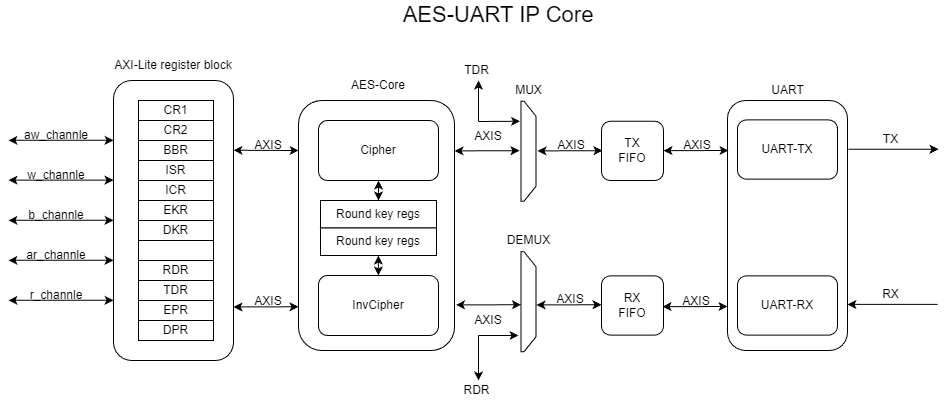

The diagram above was exported from draw.io. Its source (the exported page's mxGraphModel, read from the mxfile embedded in the PNG):
<mxGraphModel dx="1295" dy="708" grid="1" gridSize="10" guides="1" tooltips="1" connect="1" arrows="1" fold="1" page="1" pageScale="1" pageWidth="827" pageHeight="1169" background="#ffffff" math="0" shadow="0">
  <root>
    <mxCell id="0" />
    <mxCell id="1" parent="0" />
    <mxCell id="-0dVbPUS3SHPb4KKtD_u-102" parent="1" style="rounded=1;whiteSpace=wrap;html=1;" value="" vertex="1">
      <mxGeometry height="250" width="120" x="849" y="360" as="geometry" />
    </mxCell>
    <mxCell id="-0dVbPUS3SHPb4KKtD_u-47" parent="1" style="rounded=1;whiteSpace=wrap;html=1;" value="" vertex="1">
      <mxGeometry height="280" width="120" x="235" y="340" as="geometry" />
    </mxCell>
    <mxCell id="-0dVbPUS3SHPb4KKtD_u-1" parent="1" style="rounded=0;whiteSpace=wrap;html=1;" value="" vertex="1">
      <mxGeometry height="240" width="75" x="260" y="360" as="geometry" />
    </mxCell>
    <mxCell id="-0dVbPUS3SHPb4KKtD_u-3" parent="1" style="text;html=1;whiteSpace=wrap;strokeColor=none;fillColor=none;align=center;verticalAlign=middle;rounded=0;" value="AXI-Lite&amp;nbsp;register block" vertex="1">
      <mxGeometry height="30" width="130" x="230" y="310" as="geometry" />
    </mxCell>
    <mxCell id="-0dVbPUS3SHPb4KKtD_u-6" parent="1" style="text;html=1;whiteSpace=wrap;strokeColor=none;fillColor=none;align=center;verticalAlign=middle;rounded=0;" value="aw_channle" vertex="1">
      <mxGeometry height="30" width="60" x="147.5" y="379.8" as="geometry" />
    </mxCell>
    <mxCell id="-0dVbPUS3SHPb4KKtD_u-8" parent="1" style="text;html=1;whiteSpace=wrap;strokeColor=none;fillColor=none;align=center;verticalAlign=middle;rounded=0;" value="w_channle" vertex="1">
      <mxGeometry height="30" width="60" x="147.5" y="420.2" as="geometry" />
    </mxCell>
    <mxCell id="-0dVbPUS3SHPb4KKtD_u-10" parent="1" style="text;html=1;whiteSpace=wrap;strokeColor=none;fillColor=none;align=center;verticalAlign=middle;rounded=0;" value="r_channle" vertex="1">
      <mxGeometry height="30" width="60" x="147.5" y="540.2" as="geometry" />
    </mxCell>
    <mxCell id="-0dVbPUS3SHPb4KKtD_u-12" parent="1" style="text;html=1;whiteSpace=wrap;strokeColor=none;fillColor=none;align=center;verticalAlign=middle;rounded=0;" value="ar_channle" vertex="1">
      <mxGeometry height="30" width="60" x="147.5" y="500.2" as="geometry" />
    </mxCell>
    <mxCell id="-0dVbPUS3SHPb4KKtD_u-14" parent="1" style="text;html=1;whiteSpace=wrap;strokeColor=none;fillColor=none;align=center;verticalAlign=middle;rounded=0;" value="b_channle" vertex="1">
      <mxGeometry height="30" width="60" x="147.5" y="460.2" as="geometry" />
    </mxCell>
    <mxCell id="-0dVbPUS3SHPb4KKtD_u-16" edge="1" parent="1" style="endArrow=classic;startArrow=classic;html=1;rounded=0;" value="">
      <mxGeometry height="50" relative="1" width="50" as="geometry">
        <mxPoint x="235" y="399.8" as="sourcePoint" />
        <mxPoint x="130" y="399.8" as="targetPoint" />
      </mxGeometry>
    </mxCell>
    <mxCell id="-0dVbPUS3SHPb4KKtD_u-17" edge="1" parent="1" style="endArrow=classic;startArrow=classic;html=1;rounded=0;" value="">
      <mxGeometry height="50" relative="1" width="50" as="geometry">
        <mxPoint x="235" y="439.66" as="sourcePoint" />
        <mxPoint x="130" y="439.66" as="targetPoint" />
      </mxGeometry>
    </mxCell>
    <mxCell id="-0dVbPUS3SHPb4KKtD_u-18" edge="1" parent="1" style="endArrow=classic;startArrow=classic;html=1;rounded=0;" value="">
      <mxGeometry height="50" relative="1" width="50" as="geometry">
        <mxPoint x="235" y="479.8" as="sourcePoint" />
        <mxPoint x="130" y="479.8" as="targetPoint" />
      </mxGeometry>
    </mxCell>
    <mxCell id="-0dVbPUS3SHPb4KKtD_u-19" edge="1" parent="1" style="endArrow=classic;startArrow=classic;html=1;rounded=0;" value="">
      <mxGeometry height="50" relative="1" width="50" as="geometry">
        <mxPoint x="235" y="519.8000000000001" as="sourcePoint" />
        <mxPoint x="130" y="519.8000000000001" as="targetPoint" />
      </mxGeometry>
    </mxCell>
    <mxCell id="-0dVbPUS3SHPb4KKtD_u-20" edge="1" parent="1" style="endArrow=classic;startArrow=classic;html=1;rounded=0;" value="">
      <mxGeometry height="50" relative="1" width="50" as="geometry">
        <mxPoint x="235" y="559.8000000000001" as="sourcePoint" />
        <mxPoint x="130" y="559.8000000000001" as="targetPoint" />
      </mxGeometry>
    </mxCell>
    <mxCell id="-0dVbPUS3SHPb4KKtD_u-23" parent="1" style="rounded=0;whiteSpace=wrap;html=1;" value="CR1" vertex="1">
      <mxGeometry height="20" width="75" x="260" y="360" as="geometry" />
    </mxCell>
    <mxCell id="-0dVbPUS3SHPb4KKtD_u-24" parent="1" style="rounded=0;whiteSpace=wrap;html=1;" value="CR2" vertex="1">
      <mxGeometry height="20" width="75" x="260" y="380" as="geometry" />
    </mxCell>
    <mxCell id="-0dVbPUS3SHPb4KKtD_u-25" parent="1" style="rounded=0;whiteSpace=wrap;html=1;" value="BBR" vertex="1">
      <mxGeometry height="20" width="75" x="260" y="400" as="geometry" />
    </mxCell>
    <mxCell id="-0dVbPUS3SHPb4KKtD_u-26" parent="1" style="rounded=0;whiteSpace=wrap;html=1;" value="ISR" vertex="1">
      <mxGeometry height="20" width="75" x="260" y="420" as="geometry" />
    </mxCell>
    <mxCell id="-0dVbPUS3SHPb4KKtD_u-27" parent="1" style="rounded=0;whiteSpace=wrap;html=1;" value="ICR" vertex="1">
      <mxGeometry height="20" width="75" x="260" y="440" as="geometry" />
    </mxCell>
    <mxCell id="-0dVbPUS3SHPb4KKtD_u-28" parent="1" style="rounded=0;whiteSpace=wrap;html=1;" value="RDR" vertex="1">
      <mxGeometry height="20" width="75" x="260" y="520" as="geometry" />
    </mxCell>
    <mxCell id="-0dVbPUS3SHPb4KKtD_u-29" parent="1" style="rounded=0;whiteSpace=wrap;html=1;" value="TDR" vertex="1">
      <mxGeometry height="20" width="75" x="260" y="540" as="geometry" />
    </mxCell>
    <mxCell id="-0dVbPUS3SHPb4KKtD_u-30" parent="1" style="rounded=0;whiteSpace=wrap;html=1;" value="EKR" vertex="1">
      <mxGeometry height="20" width="75" x="260" y="460" as="geometry" />
    </mxCell>
    <mxCell id="-0dVbPUS3SHPb4KKtD_u-31" parent="1" style="rounded=0;whiteSpace=wrap;html=1;" value="DKR" vertex="1">
      <mxGeometry height="20" width="75" x="260" y="480" as="geometry" />
    </mxCell>
    <mxCell id="-0dVbPUS3SHPb4KKtD_u-32" parent="1" style="rounded=0;whiteSpace=wrap;html=1;" value="EPR" vertex="1">
      <mxGeometry height="20" width="75" x="260" y="560" as="geometry" />
    </mxCell>
    <mxCell id="-0dVbPUS3SHPb4KKtD_u-33" parent="1" style="rounded=0;whiteSpace=wrap;html=1;" value="DPR" vertex="1">
      <mxGeometry height="20" width="75" x="260" y="580" as="geometry" />
    </mxCell>
    <mxCell id="-0dVbPUS3SHPb4KKtD_u-35" parent="1" style="rounded=1;whiteSpace=wrap;html=1;" value="" vertex="1">
      <mxGeometry height="250" width="156" x="420" y="360" as="geometry" />
    </mxCell>
    <mxCell id="-0dVbPUS3SHPb4KKtD_u-36" parent="1" style="text;html=1;whiteSpace=wrap;strokeColor=none;fillColor=none;align=center;verticalAlign=middle;rounded=0;" value="AES-Core" vertex="1">
      <mxGeometry height="30" width="130" x="435" y="330" as="geometry" />
    </mxCell>
    <mxCell id="-0dVbPUS3SHPb4KKtD_u-37" parent="1" style="rounded=1;whiteSpace=wrap;html=1;" value="Cipher" vertex="1">
      <mxGeometry height="60" width="120" x="440" y="380" as="geometry" />
    </mxCell>
    <mxCell id="-0dVbPUS3SHPb4KKtD_u-38" parent="1" style="rounded=1;whiteSpace=wrap;html=1;" value="InvCipher" vertex="1">
      <mxGeometry height="60" width="120" x="440" y="535" as="geometry" />
    </mxCell>
    <mxCell id="-0dVbPUS3SHPb4KKtD_u-40" parent="1" style="rounded=0;whiteSpace=wrap;html=1;" value="Round key regs" vertex="1">
      <mxGeometry height="27.5" width="116" x="442" y="460" as="geometry" />
    </mxCell>
    <mxCell id="-0dVbPUS3SHPb4KKtD_u-41" parent="1" style="rounded=0;whiteSpace=wrap;html=1;" value="Round key regs" vertex="1">
      <mxGeometry height="27.5" width="116" x="442" y="487.5" as="geometry" />
    </mxCell>
    <mxCell id="-0dVbPUS3SHPb4KKtD_u-42" edge="1" parent="1" source="-0dVbPUS3SHPb4KKtD_u-40" style="endArrow=classic;startArrow=classic;html=1;rounded=0;exitX=0.5;exitY=0;exitDx=0;exitDy=0;" target="-0dVbPUS3SHPb4KKtD_u-37" value="">
      <mxGeometry height="50" relative="1" width="50" as="geometry">
        <mxPoint x="479" y="480" as="sourcePoint" />
        <mxPoint x="529" y="430" as="targetPoint" />
      </mxGeometry>
    </mxCell>
    <mxCell id="-0dVbPUS3SHPb4KKtD_u-43" edge="1" parent="1" style="endArrow=classic;startArrow=classic;html=1;rounded=0;exitX=0.5;exitY=0;exitDx=0;exitDy=0;" value="">
      <mxGeometry height="50" relative="1" width="50" as="geometry">
        <mxPoint x="499.89" y="535" as="sourcePoint" />
        <mxPoint x="499.89" y="515" as="targetPoint" />
      </mxGeometry>
    </mxCell>
    <mxCell id="-0dVbPUS3SHPb4KKtD_u-48" edge="1" parent="1" source="-0dVbPUS3SHPb4KKtD_u-35" style="endArrow=classic;startArrow=classic;html=1;rounded=0;exitX=0.001;exitY=0.2;exitDx=0;exitDy=0;exitPerimeter=0;" value="">
      <mxGeometry height="50" relative="1" width="50" as="geometry">
        <mxPoint x="415" y="410" as="sourcePoint" />
        <mxPoint x="355" y="409.76" as="targetPoint" />
      </mxGeometry>
    </mxCell>
    <mxCell id="-0dVbPUS3SHPb4KKtD_u-49" parent="1" style="text;html=1;whiteSpace=wrap;strokeColor=none;fillColor=none;align=center;verticalAlign=middle;rounded=0;" value="AXIS" vertex="1">
      <mxGeometry height="30" width="60" x="360" y="390" as="geometry" />
    </mxCell>
    <mxCell id="-0dVbPUS3SHPb4KKtD_u-52" parent="1" style="text;html=1;whiteSpace=wrap;strokeColor=none;fillColor=none;align=center;verticalAlign=middle;rounded=0;" value="AXIS" vertex="1">
      <mxGeometry height="30" width="60" x="360" y="546" as="geometry" />
    </mxCell>
    <mxCell id="-0dVbPUS3SHPb4KKtD_u-53" edge="1" parent="1" style="endArrow=classic;startArrow=classic;html=1;rounded=0;" value="">
      <mxGeometry height="50" relative="1" width="50" as="geometry">
        <mxPoint x="420" y="566.27" as="sourcePoint" />
        <mxPoint x="355" y="566.4399999999999" as="targetPoint" />
      </mxGeometry>
    </mxCell>
    <mxCell id="-0dVbPUS3SHPb4KKtD_u-57" parent="1" style="shape=loopLimit;whiteSpace=wrap;html=1;rotation=90;" value="" vertex="1">
      <mxGeometry height="15" width="100" x="600" y="403.25" as="geometry" />
    </mxCell>
    <mxCell id="-0dVbPUS3SHPb4KKtD_u-58" parent="1" style="shape=loopLimit;whiteSpace=wrap;html=1;rotation=90;" value="" vertex="1">
      <mxGeometry height="15" width="100" x="600" y="553.75" as="geometry" />
    </mxCell>
    <mxCell id="-0dVbPUS3SHPb4KKtD_u-62" parent="1" style="text;html=1;whiteSpace=wrap;strokeColor=none;fillColor=none;align=center;verticalAlign=middle;rounded=0;movable=1;resizable=1;rotatable=1;deletable=1;editable=1;locked=0;connectable=1;" value="AXIS" vertex="1">
      <mxGeometry height="30" width="60" x="580" y="380.75" as="geometry" />
    </mxCell>
    <mxCell id="-0dVbPUS3SHPb4KKtD_u-63" edge="1" parent="1" style="endArrow=classic;startArrow=classic;html=1;rounded=0;movable=1;resizable=1;rotatable=1;deletable=1;editable=1;locked=0;connectable=1;" value="">
      <mxGeometry height="50" relative="1" width="50" as="geometry">
        <mxPoint x="641" y="410.2" as="sourcePoint" />
        <mxPoint x="576" y="410.36999999999995" as="targetPoint" />
      </mxGeometry>
    </mxCell>
    <mxCell id="-0dVbPUS3SHPb4KKtD_u-71" parent="1" style="text;html=1;whiteSpace=wrap;strokeColor=none;fillColor=none;align=center;verticalAlign=middle;rounded=0;movable=1;resizable=1;rotatable=1;deletable=1;editable=1;locked=0;connectable=1;" value="AXIS" vertex="1">
      <mxGeometry height="30" width="60" x="580" y="564.62" as="geometry" />
    </mxCell>
    <mxCell id="-0dVbPUS3SHPb4KKtD_u-72" edge="1" parent="1" style="endArrow=classic;startArrow=classic;html=1;rounded=0;movable=1;resizable=1;rotatable=1;deletable=1;editable=1;locked=0;connectable=1;" value="">
      <mxGeometry height="50" relative="1" width="50" as="geometry">
        <mxPoint x="642.5" y="564.25" as="sourcePoint" />
        <mxPoint x="577.5" y="564.42" as="targetPoint" />
      </mxGeometry>
    </mxCell>
    <mxCell id="-0dVbPUS3SHPb4KKtD_u-73" parent="1" style="text;html=1;whiteSpace=wrap;strokeColor=none;fillColor=none;align=center;verticalAlign=middle;rounded=0;movable=1;resizable=1;rotatable=1;deletable=1;editable=1;locked=0;connectable=1;" value="AXIS" vertex="1">
      <mxGeometry height="30" width="60" x="663" y="390.2" as="geometry" />
    </mxCell>
    <mxCell id="-0dVbPUS3SHPb4KKtD_u-74" edge="1" parent="1" style="endArrow=classic;startArrow=classic;html=1;rounded=0;movable=1;resizable=1;rotatable=1;deletable=1;editable=1;locked=0;connectable=1;" value="">
      <mxGeometry height="50" relative="1" width="50" as="geometry">
        <mxPoint x="724" y="410.2" as="sourcePoint" />
        <mxPoint x="659" y="410.36999999999995" as="targetPoint" />
      </mxGeometry>
    </mxCell>
    <mxCell id="-0dVbPUS3SHPb4KKtD_u-75" parent="1" style="text;html=1;whiteSpace=wrap;strokeColor=none;fillColor=none;align=center;verticalAlign=middle;rounded=0;movable=1;resizable=1;rotatable=1;deletable=1;editable=1;locked=0;connectable=1;" value="AXIS" vertex="1">
      <mxGeometry height="30" width="60" x="789" y="390" as="geometry" />
    </mxCell>
    <mxCell id="-0dVbPUS3SHPb4KKtD_u-76" edge="1" parent="1" style="endArrow=classic;startArrow=classic;html=1;rounded=0;movable=1;resizable=1;rotatable=1;deletable=1;editable=1;locked=0;connectable=1;" value="">
      <mxGeometry height="50" relative="1" width="50" as="geometry">
        <mxPoint x="850" y="410" as="sourcePoint" />
        <mxPoint x="785" y="410.16999999999996" as="targetPoint" />
      </mxGeometry>
    </mxCell>
    <mxCell id="-0dVbPUS3SHPb4KKtD_u-79" parent="1" style="text;html=1;whiteSpace=wrap;strokeColor=none;fillColor=none;align=center;verticalAlign=middle;rounded=0;movable=1;resizable=1;rotatable=1;deletable=1;editable=1;locked=0;connectable=1;" value="AXIS" vertex="1">
      <mxGeometry height="30" width="60" x="788" y="546" as="geometry" />
    </mxCell>
    <mxCell id="-0dVbPUS3SHPb4KKtD_u-80" edge="1" parent="1" style="endArrow=classic;startArrow=classic;html=1;rounded=0;movable=1;resizable=1;rotatable=1;deletable=1;editable=1;locked=0;connectable=1;" value="">
      <mxGeometry height="50" relative="1" width="50" as="geometry">
        <mxPoint x="849" y="566" as="sourcePoint" />
        <mxPoint x="784" y="566.17" as="targetPoint" />
      </mxGeometry>
    </mxCell>
    <mxCell id="-0dVbPUS3SHPb4KKtD_u-81" parent="1" style="rounded=1;whiteSpace=wrap;html=1;" value="TX&lt;div&gt;FIFO&lt;/div&gt;" vertex="1">
      <mxGeometry height="59.25" width="62" x="723" y="380.75" as="geometry" />
    </mxCell>
    <mxCell id="-0dVbPUS3SHPb4KKtD_u-82" parent="1" style="text;html=1;whiteSpace=wrap;strokeColor=none;fillColor=none;align=center;verticalAlign=middle;rounded=0;movable=1;resizable=1;rotatable=1;deletable=1;editable=1;locked=0;connectable=1;" value="AXIS" vertex="1">
      <mxGeometry height="30" width="60" x="662" y="544.25" as="geometry" />
    </mxCell>
    <mxCell id="-0dVbPUS3SHPb4KKtD_u-83" edge="1" parent="1" style="endArrow=classic;startArrow=classic;html=1;rounded=0;movable=1;resizable=1;rotatable=1;deletable=1;editable=1;locked=0;connectable=1;" value="">
      <mxGeometry height="50" relative="1" width="50" as="geometry">
        <mxPoint x="723" y="564.25" as="sourcePoint" />
        <mxPoint x="658" y="564.42" as="targetPoint" />
      </mxGeometry>
    </mxCell>
    <mxCell id="-0dVbPUS3SHPb4KKtD_u-84" parent="1" style="rounded=1;whiteSpace=wrap;html=1;" value="RX&lt;div&gt;FIFO&lt;/div&gt;" vertex="1">
      <mxGeometry height="59.25" width="62" x="723" y="535.37" as="geometry" />
    </mxCell>
    <mxCell id="-0dVbPUS3SHPb4KKtD_u-85" parent="1" style="text;html=1;whiteSpace=wrap;strokeColor=none;fillColor=none;align=center;verticalAlign=middle;rounded=0;" value="MUX" vertex="1">
      <mxGeometry height="20" width="45" x="627.5" y="340" as="geometry" />
    </mxCell>
    <mxCell id="-0dVbPUS3SHPb4KKtD_u-86" parent="1" style="text;html=1;whiteSpace=wrap;strokeColor=none;fillColor=none;align=center;verticalAlign=middle;rounded=0;" value="DEMUX" vertex="1">
      <mxGeometry height="20" width="45" x="627.5" y="490.2" as="geometry" />
    </mxCell>
    <mxCell id="-0dVbPUS3SHPb4KKtD_u-87" edge="1" parent="1" style="endArrow=classic;html=1;rounded=0;" value="">
      <mxGeometry height="50" relative="1" width="50" as="geometry">
        <mxPoint x="600" y="381" as="sourcePoint" />
        <mxPoint x="641.5" y="380.75" as="targetPoint" />
      </mxGeometry>
    </mxCell>
    <mxCell id="-0dVbPUS3SHPb4KKtD_u-88" edge="1" parent="1" style="endArrow=classic;html=1;rounded=0;" value="">
      <mxGeometry height="50" relative="1" width="50" as="geometry">
        <mxPoint x="600" y="595" as="sourcePoint" />
        <mxPoint x="600" y="640" as="targetPoint" />
      </mxGeometry>
    </mxCell>
    <mxCell id="-0dVbPUS3SHPb4KKtD_u-91" edge="1" parent="1" style="endArrow=classic;html=1;rounded=0;" value="">
      <mxGeometry height="50" relative="1" width="50" as="geometry">
        <mxPoint x="600" y="595" as="sourcePoint" />
        <mxPoint x="640" y="595" as="targetPoint" />
      </mxGeometry>
    </mxCell>
    <mxCell id="-0dVbPUS3SHPb4KKtD_u-92" edge="1" parent="1" style="endArrow=classic;html=1;rounded=0;" value="">
      <mxGeometry height="50" relative="1" width="50" as="geometry">
        <mxPoint x="600" y="380.75" as="sourcePoint" />
        <mxPoint x="600" y="340" as="targetPoint" />
      </mxGeometry>
    </mxCell>
    <mxCell id="-0dVbPUS3SHPb4KKtD_u-93" parent="1" style="text;html=1;whiteSpace=wrap;strokeColor=none;fillColor=none;align=center;verticalAlign=middle;rounded=0;" value="TDR" vertex="1">
      <mxGeometry height="20" width="45" x="576" y="320" as="geometry" />
    </mxCell>
    <mxCell id="-0dVbPUS3SHPb4KKtD_u-95" parent="1" style="text;html=1;whiteSpace=wrap;strokeColor=none;fillColor=none;align=center;verticalAlign=middle;rounded=0;" value="RDR" vertex="1">
      <mxGeometry height="20" width="45" x="576" y="640" as="geometry" />
    </mxCell>
    <mxCell id="-0dVbPUS3SHPb4KKtD_u-96" parent="1" style="rounded=1;whiteSpace=wrap;html=1;" value="UART-TX" vertex="1">
      <mxGeometry height="59.25" width="100" x="859" y="379.42" as="geometry" />
    </mxCell>
    <mxCell id="-0dVbPUS3SHPb4KKtD_u-97" parent="1" style="rounded=1;whiteSpace=wrap;html=1;" value="UART-RX" vertex="1">
      <mxGeometry height="59.25" width="100" x="859" y="535.37" as="geometry" />
    </mxCell>
    <mxCell id="-0dVbPUS3SHPb4KKtD_u-98" edge="1" parent="1" style="endArrow=classic;html=1;rounded=0;" value="">
      <mxGeometry height="50" relative="1" width="50" as="geometry">
        <mxPoint x="970" y="408.72" as="sourcePoint" />
        <mxPoint x="1060" y="408.72" as="targetPoint" />
      </mxGeometry>
    </mxCell>
    <mxCell id="-0dVbPUS3SHPb4KKtD_u-99" edge="1" parent="1" style="endArrow=classic;html=1;rounded=0;" value="">
      <mxGeometry height="50" relative="1" width="50" as="geometry">
        <mxPoint x="1059" y="563.9300000000001" as="sourcePoint" />
        <mxPoint x="969" y="563.9300000000001" as="targetPoint" />
      </mxGeometry>
    </mxCell>
    <mxCell id="-0dVbPUS3SHPb4KKtD_u-100" parent="1" style="text;html=1;whiteSpace=wrap;strokeColor=none;fillColor=none;align=center;verticalAlign=middle;rounded=0;" value="TX" vertex="1">
      <mxGeometry height="20" width="45" x="990" y="388.92" as="geometry" />
    </mxCell>
    <mxCell id="-0dVbPUS3SHPb4KKtD_u-101" parent="1" style="text;html=1;whiteSpace=wrap;strokeColor=none;fillColor=none;align=center;verticalAlign=middle;rounded=0;" value="RX" vertex="1">
      <mxGeometry height="20" width="45" x="990" y="543.9200000000001" as="geometry" />
    </mxCell>
    <mxCell id="-0dVbPUS3SHPb4KKtD_u-103" parent="1" style="text;html=1;whiteSpace=wrap;strokeColor=none;fillColor=none;align=center;verticalAlign=middle;rounded=0;" value="UART" vertex="1">
      <mxGeometry height="20" width="45" x="886.5" y="340" as="geometry" />
    </mxCell>
    <mxCell id="-0dVbPUS3SHPb4KKtD_u-104" parent="1" style="text;html=1;whiteSpace=wrap;strokeColor=none;fillColor=none;align=center;verticalAlign=middle;rounded=0;fontSize=22;" value="AES-UART IP Core" vertex="1">
      <mxGeometry height="30" width="220" x="510" y="260" as="geometry" />
    </mxCell>
  </root>
</mxGraphModel>